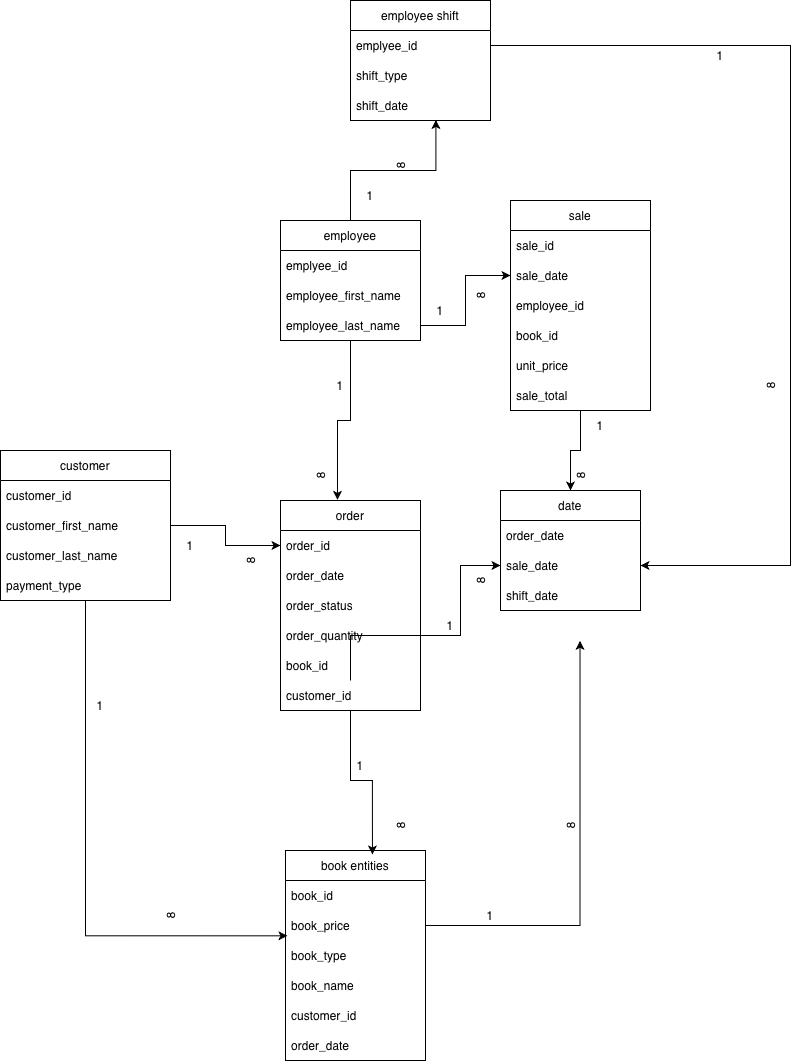

The diagram above was exported from draw.io. Its source (the exported page's mxGraphModel, read from the mxfile embedded in the PNG):
<mxGraphModel dx="1694" dy="1146" grid="1" gridSize="10" guides="1" tooltips="1" connect="1" arrows="1" fold="1" page="1" pageScale="1" pageWidth="850" pageHeight="1100" math="0" shadow="0">
  <root>
    <mxCell id="0" />
    <mxCell id="1" parent="0" />
    <mxCell id="pCR_zr2-Sa4-A_u45J_F-5" value="book entities" style="swimlane;fontStyle=0;childLayout=stackLayout;horizontal=1;startSize=30;horizontalStack=0;resizeParent=1;resizeParentMax=0;resizeLast=0;collapsible=1;marginBottom=0;whiteSpace=wrap;html=1;" parent="1" vertex="1">
      <mxGeometry x="425" y="960" width="140" height="210" as="geometry" />
    </mxCell>
    <mxCell id="pCR_zr2-Sa4-A_u45J_F-6" value="book_id" style="text;strokeColor=none;fillColor=none;align=left;verticalAlign=middle;spacingLeft=4;spacingRight=4;overflow=hidden;points=[[0,0.5],[1,0.5]];portConstraint=eastwest;rotatable=0;whiteSpace=wrap;html=1;" parent="pCR_zr2-Sa4-A_u45J_F-5" vertex="1">
      <mxGeometry y="30" width="140" height="30" as="geometry" />
    </mxCell>
    <mxCell id="pCR_zr2-Sa4-A_u45J_F-7" value="book_price" style="text;strokeColor=none;fillColor=none;align=left;verticalAlign=middle;spacingLeft=4;spacingRight=4;overflow=hidden;points=[[0,0.5],[1,0.5]];portConstraint=eastwest;rotatable=0;whiteSpace=wrap;html=1;" parent="pCR_zr2-Sa4-A_u45J_F-5" vertex="1">
      <mxGeometry y="60" width="140" height="30" as="geometry" />
    </mxCell>
    <mxCell id="pCR_zr2-Sa4-A_u45J_F-12" value="book_type" style="text;strokeColor=none;fillColor=none;align=left;verticalAlign=middle;spacingLeft=4;spacingRight=4;overflow=hidden;points=[[0,0.5],[1,0.5]];portConstraint=eastwest;rotatable=0;whiteSpace=wrap;html=1;" parent="pCR_zr2-Sa4-A_u45J_F-5" vertex="1">
      <mxGeometry y="90" width="140" height="30" as="geometry" />
    </mxCell>
    <mxCell id="pCR_zr2-Sa4-A_u45J_F-8" value="book_name" style="text;strokeColor=none;fillColor=none;align=left;verticalAlign=middle;spacingLeft=4;spacingRight=4;overflow=hidden;points=[[0,0.5],[1,0.5]];portConstraint=eastwest;rotatable=0;whiteSpace=wrap;html=1;" parent="pCR_zr2-Sa4-A_u45J_F-5" vertex="1">
      <mxGeometry y="120" width="140" height="30" as="geometry" />
    </mxCell>
    <mxCell id="uWtpdRf82dFWETjV-BD9-43" value="customer_id" style="text;strokeColor=none;fillColor=none;align=left;verticalAlign=middle;spacingLeft=4;spacingRight=4;overflow=hidden;points=[[0,0.5],[1,0.5]];portConstraint=eastwest;rotatable=0;whiteSpace=wrap;html=1;" vertex="1" parent="pCR_zr2-Sa4-A_u45J_F-5">
      <mxGeometry y="150" width="140" height="30" as="geometry" />
    </mxCell>
    <mxCell id="uWtpdRf82dFWETjV-BD9-45" value="order_date" style="text;strokeColor=none;fillColor=none;align=left;verticalAlign=middle;spacingLeft=4;spacingRight=4;overflow=hidden;points=[[0,0.5],[1,0.5]];portConstraint=eastwest;rotatable=0;whiteSpace=wrap;html=1;" vertex="1" parent="pCR_zr2-Sa4-A_u45J_F-5">
      <mxGeometry y="180" width="140" height="30" as="geometry" />
    </mxCell>
    <mxCell id="pCR_zr2-Sa4-A_u45J_F-13" value="1" style="text;html=1;whiteSpace=wrap;strokeColor=none;fillColor=none;align=center;verticalAlign=middle;rounded=0;" parent="1" vertex="1">
      <mxGeometry x="450" y="480" width="60" height="30" as="geometry" />
    </mxCell>
    <mxCell id="pCR_zr2-Sa4-A_u45J_F-18" value="8" style="text;html=1;whiteSpace=wrap;strokeColor=none;fillColor=none;align=center;verticalAlign=middle;rounded=0;rotation=-90;" parent="1" vertex="1">
      <mxGeometry x="430" y="570" width="60" height="30" as="geometry" />
    </mxCell>
    <mxCell id="PtavuUpojSUZfyCAWfKK-1" value="employee" style="swimlane;fontStyle=0;childLayout=stackLayout;horizontal=1;startSize=30;horizontalStack=0;resizeParent=1;resizeParentMax=0;resizeLast=0;collapsible=1;marginBottom=0;whiteSpace=wrap;html=1;" parent="1" vertex="1">
      <mxGeometry x="420" y="330" width="140" height="120" as="geometry" />
    </mxCell>
    <mxCell id="PtavuUpojSUZfyCAWfKK-2" value="emplyee_id" style="text;strokeColor=none;fillColor=none;align=left;verticalAlign=middle;spacingLeft=4;spacingRight=4;overflow=hidden;points=[[0,0.5],[1,0.5]];portConstraint=eastwest;rotatable=0;whiteSpace=wrap;html=1;" parent="PtavuUpojSUZfyCAWfKK-1" vertex="1">
      <mxGeometry y="30" width="140" height="30" as="geometry" />
    </mxCell>
    <mxCell id="PtavuUpojSUZfyCAWfKK-3" value="employee_first_name" style="text;strokeColor=none;fillColor=none;align=left;verticalAlign=middle;spacingLeft=4;spacingRight=4;overflow=hidden;points=[[0,0.5],[1,0.5]];portConstraint=eastwest;rotatable=0;whiteSpace=wrap;html=1;" parent="PtavuUpojSUZfyCAWfKK-1" vertex="1">
      <mxGeometry y="60" width="140" height="30" as="geometry" />
    </mxCell>
    <mxCell id="PtavuUpojSUZfyCAWfKK-4" value="employee_last_name" style="text;strokeColor=none;fillColor=none;align=left;verticalAlign=middle;spacingLeft=4;spacingRight=4;overflow=hidden;points=[[0,0.5],[1,0.5]];portConstraint=eastwest;rotatable=0;whiteSpace=wrap;html=1;" parent="PtavuUpojSUZfyCAWfKK-1" vertex="1">
      <mxGeometry y="90" width="140" height="30" as="geometry" />
    </mxCell>
    <mxCell id="PtavuUpojSUZfyCAWfKK-6" value="order" style="swimlane;fontStyle=0;childLayout=stackLayout;horizontal=1;startSize=30;horizontalStack=0;resizeParent=1;resizeParentMax=0;resizeLast=0;collapsible=1;marginBottom=0;whiteSpace=wrap;html=1;" parent="1" vertex="1">
      <mxGeometry x="420" y="610" width="140" height="210" as="geometry" />
    </mxCell>
    <mxCell id="PtavuUpojSUZfyCAWfKK-7" value="order_id" style="text;strokeColor=none;fillColor=none;align=left;verticalAlign=middle;spacingLeft=4;spacingRight=4;overflow=hidden;points=[[0,0.5],[1,0.5]];portConstraint=eastwest;rotatable=0;whiteSpace=wrap;html=1;" parent="PtavuUpojSUZfyCAWfKK-6" vertex="1">
      <mxGeometry y="30" width="140" height="30" as="geometry" />
    </mxCell>
    <mxCell id="PtavuUpojSUZfyCAWfKK-8" value="order_date" style="text;strokeColor=none;fillColor=none;align=left;verticalAlign=middle;spacingLeft=4;spacingRight=4;overflow=hidden;points=[[0,0.5],[1,0.5]];portConstraint=eastwest;rotatable=0;whiteSpace=wrap;html=1;" parent="PtavuUpojSUZfyCAWfKK-6" vertex="1">
      <mxGeometry y="60" width="140" height="30" as="geometry" />
    </mxCell>
    <mxCell id="uWtpdRf82dFWETjV-BD9-21" value="order_status" style="text;strokeColor=none;fillColor=none;align=left;verticalAlign=middle;spacingLeft=4;spacingRight=4;overflow=hidden;points=[[0,0.5],[1,0.5]];portConstraint=eastwest;rotatable=0;whiteSpace=wrap;html=1;" vertex="1" parent="PtavuUpojSUZfyCAWfKK-6">
      <mxGeometry y="90" width="140" height="30" as="geometry" />
    </mxCell>
    <mxCell id="uWtpdRf82dFWETjV-BD9-37" value="order_quantity" style="text;strokeColor=none;fillColor=none;align=left;verticalAlign=middle;spacingLeft=4;spacingRight=4;overflow=hidden;points=[[0,0.5],[1,0.5]];portConstraint=eastwest;rotatable=0;whiteSpace=wrap;html=1;" vertex="1" parent="PtavuUpojSUZfyCAWfKK-6">
      <mxGeometry y="120" width="140" height="30" as="geometry" />
    </mxCell>
    <mxCell id="PtavuUpojSUZfyCAWfKK-10" value="book_id" style="text;strokeColor=none;fillColor=none;align=left;verticalAlign=middle;spacingLeft=4;spacingRight=4;overflow=hidden;points=[[0,0.5],[1,0.5]];portConstraint=eastwest;rotatable=0;whiteSpace=wrap;html=1;" parent="PtavuUpojSUZfyCAWfKK-6" vertex="1">
      <mxGeometry y="150" width="140" height="30" as="geometry" />
    </mxCell>
    <mxCell id="PtavuUpojSUZfyCAWfKK-9" value="customer_id" style="text;strokeColor=none;fillColor=none;align=left;verticalAlign=middle;spacingLeft=4;spacingRight=4;overflow=hidden;points=[[0,0.5],[1,0.5]];portConstraint=eastwest;rotatable=0;whiteSpace=wrap;html=1;" parent="PtavuUpojSUZfyCAWfKK-6" vertex="1">
      <mxGeometry y="180" width="140" height="30" as="geometry" />
    </mxCell>
    <mxCell id="PtavuUpojSUZfyCAWfKK-29" value="date" style="swimlane;fontStyle=0;childLayout=stackLayout;horizontal=1;startSize=30;horizontalStack=0;resizeParent=1;resizeParentMax=0;resizeLast=0;collapsible=1;marginBottom=0;whiteSpace=wrap;html=1;" parent="1" vertex="1">
      <mxGeometry x="640" y="600" width="140" height="120" as="geometry" />
    </mxCell>
    <mxCell id="PtavuUpojSUZfyCAWfKK-30" value="order_date" style="text;strokeColor=none;fillColor=none;align=left;verticalAlign=middle;spacingLeft=4;spacingRight=4;overflow=hidden;points=[[0,0.5],[1,0.5]];portConstraint=eastwest;rotatable=0;whiteSpace=wrap;html=1;" parent="PtavuUpojSUZfyCAWfKK-29" vertex="1">
      <mxGeometry y="30" width="140" height="30" as="geometry" />
    </mxCell>
    <mxCell id="uWtpdRf82dFWETjV-BD9-23" value="sale_date" style="text;strokeColor=none;fillColor=none;align=left;verticalAlign=middle;spacingLeft=4;spacingRight=4;overflow=hidden;points=[[0,0.5],[1,0.5]];portConstraint=eastwest;rotatable=0;whiteSpace=wrap;html=1;" vertex="1" parent="PtavuUpojSUZfyCAWfKK-29">
      <mxGeometry y="60" width="140" height="30" as="geometry" />
    </mxCell>
    <mxCell id="uWtpdRf82dFWETjV-BD9-41" value="shift_date" style="text;strokeColor=none;fillColor=none;align=left;verticalAlign=middle;spacingLeft=4;spacingRight=4;overflow=hidden;points=[[0,0.5],[1,0.5]];portConstraint=eastwest;rotatable=0;whiteSpace=wrap;html=1;" vertex="1" parent="PtavuUpojSUZfyCAWfKK-29">
      <mxGeometry y="90" width="140" height="30" as="geometry" />
    </mxCell>
    <mxCell id="uWtpdRf82dFWETjV-BD9-27" style="edgeStyle=orthogonalEdgeStyle;rounded=0;orthogonalLoop=1;jettySize=auto;html=1;entryX=0;entryY=0.5;entryDx=0;entryDy=0;" edge="1" parent="1" source="PtavuUpojSUZfyCAWfKK-36" target="PtavuUpojSUZfyCAWfKK-7">
      <mxGeometry relative="1" as="geometry" />
    </mxCell>
    <mxCell id="PtavuUpojSUZfyCAWfKK-36" value="customer" style="swimlane;fontStyle=0;childLayout=stackLayout;horizontal=1;startSize=30;horizontalStack=0;resizeParent=1;resizeParentMax=0;resizeLast=0;collapsible=1;marginBottom=0;whiteSpace=wrap;html=1;" parent="1" vertex="1">
      <mxGeometry x="140" y="560" width="170" height="150" as="geometry" />
    </mxCell>
    <mxCell id="PtavuUpojSUZfyCAWfKK-37" value="customer_id" style="text;strokeColor=none;fillColor=none;align=left;verticalAlign=middle;spacingLeft=4;spacingRight=4;overflow=hidden;points=[[0,0.5],[1,0.5]];portConstraint=eastwest;rotatable=0;whiteSpace=wrap;html=1;" parent="PtavuUpojSUZfyCAWfKK-36" vertex="1">
      <mxGeometry y="30" width="170" height="30" as="geometry" />
    </mxCell>
    <mxCell id="PtavuUpojSUZfyCAWfKK-38" value="customer_first_name" style="text;strokeColor=none;fillColor=none;align=left;verticalAlign=middle;spacingLeft=4;spacingRight=4;overflow=hidden;points=[[0,0.5],[1,0.5]];portConstraint=eastwest;rotatable=0;whiteSpace=wrap;html=1;" parent="PtavuUpojSUZfyCAWfKK-36" vertex="1">
      <mxGeometry y="60" width="170" height="30" as="geometry" />
    </mxCell>
    <mxCell id="PtavuUpojSUZfyCAWfKK-39" value="customer_last_name" style="text;strokeColor=none;fillColor=none;align=left;verticalAlign=middle;spacingLeft=4;spacingRight=4;overflow=hidden;points=[[0,0.5],[1,0.5]];portConstraint=eastwest;rotatable=0;whiteSpace=wrap;html=1;" parent="PtavuUpojSUZfyCAWfKK-36" vertex="1">
      <mxGeometry y="90" width="170" height="30" as="geometry" />
    </mxCell>
    <mxCell id="uWtpdRf82dFWETjV-BD9-35" value="payment_type" style="text;strokeColor=none;fillColor=none;align=left;verticalAlign=middle;spacingLeft=4;spacingRight=4;overflow=hidden;points=[[0,0.5],[1,0.5]];portConstraint=eastwest;rotatable=0;whiteSpace=wrap;html=1;" vertex="1" parent="PtavuUpojSUZfyCAWfKK-36">
      <mxGeometry y="120" width="170" height="30" as="geometry" />
    </mxCell>
    <mxCell id="uWtpdRf82dFWETjV-BD9-25" style="edgeStyle=orthogonalEdgeStyle;rounded=0;orthogonalLoop=1;jettySize=auto;html=1;entryX=0.5;entryY=0;entryDx=0;entryDy=0;" edge="1" parent="1" source="PtavuUpojSUZfyCAWfKK-19" target="PtavuUpojSUZfyCAWfKK-29">
      <mxGeometry relative="1" as="geometry" />
    </mxCell>
    <mxCell id="PtavuUpojSUZfyCAWfKK-19" value="sale" style="swimlane;fontStyle=0;childLayout=stackLayout;horizontal=1;startSize=30;horizontalStack=0;resizeParent=1;resizeParentMax=0;resizeLast=0;collapsible=1;marginBottom=0;whiteSpace=wrap;html=1;" parent="1" vertex="1">
      <mxGeometry x="650" y="310" width="140" height="210" as="geometry" />
    </mxCell>
    <mxCell id="PtavuUpojSUZfyCAWfKK-20" value="sale_id" style="text;strokeColor=none;fillColor=none;align=left;verticalAlign=middle;spacingLeft=4;spacingRight=4;overflow=hidden;points=[[0,0.5],[1,0.5]];portConstraint=eastwest;rotatable=0;whiteSpace=wrap;html=1;" parent="PtavuUpojSUZfyCAWfKK-19" vertex="1">
      <mxGeometry y="30" width="140" height="30" as="geometry" />
    </mxCell>
    <mxCell id="PtavuUpojSUZfyCAWfKK-21" value="sale_date" style="text;strokeColor=none;fillColor=none;align=left;verticalAlign=middle;spacingLeft=4;spacingRight=4;overflow=hidden;points=[[0,0.5],[1,0.5]];portConstraint=eastwest;rotatable=0;whiteSpace=wrap;html=1;" parent="PtavuUpojSUZfyCAWfKK-19" vertex="1">
      <mxGeometry y="60" width="140" height="30" as="geometry" />
    </mxCell>
    <mxCell id="PtavuUpojSUZfyCAWfKK-23" value="employee_id" style="text;strokeColor=none;fillColor=none;align=left;verticalAlign=middle;spacingLeft=4;spacingRight=4;overflow=hidden;points=[[0,0.5],[1,0.5]];portConstraint=eastwest;rotatable=0;whiteSpace=wrap;html=1;" parent="PtavuUpojSUZfyCAWfKK-19" vertex="1">
      <mxGeometry y="90" width="140" height="30" as="geometry" />
    </mxCell>
    <mxCell id="PtavuUpojSUZfyCAWfKK-22" value="book_id" style="text;strokeColor=none;fillColor=none;align=left;verticalAlign=middle;spacingLeft=4;spacingRight=4;overflow=hidden;points=[[0,0.5],[1,0.5]];portConstraint=eastwest;rotatable=0;whiteSpace=wrap;html=1;" parent="PtavuUpojSUZfyCAWfKK-19" vertex="1">
      <mxGeometry y="120" width="140" height="30" as="geometry" />
    </mxCell>
    <mxCell id="uWtpdRf82dFWETjV-BD9-36" value="unit_price" style="text;strokeColor=none;fillColor=none;align=left;verticalAlign=middle;spacingLeft=4;spacingRight=4;overflow=hidden;points=[[0,0.5],[1,0.5]];portConstraint=eastwest;rotatable=0;whiteSpace=wrap;html=1;" vertex="1" parent="PtavuUpojSUZfyCAWfKK-19">
      <mxGeometry y="150" width="140" height="30" as="geometry" />
    </mxCell>
    <mxCell id="uWtpdRf82dFWETjV-BD9-38" value="sale_total" style="text;strokeColor=none;fillColor=none;align=left;verticalAlign=middle;spacingLeft=4;spacingRight=4;overflow=hidden;points=[[0,0.5],[1,0.5]];portConstraint=eastwest;rotatable=0;whiteSpace=wrap;html=1;" vertex="1" parent="PtavuUpojSUZfyCAWfKK-19">
      <mxGeometry y="180" width="140" height="30" as="geometry" />
    </mxCell>
    <mxCell id="uWtpdRf82dFWETjV-BD9-9" value="1" style="text;html=1;whiteSpace=wrap;strokeColor=none;fillColor=none;align=center;verticalAlign=middle;rounded=0;" vertex="1" parent="1">
      <mxGeometry x="210" y="800" width="60" height="30" as="geometry" />
    </mxCell>
    <mxCell id="uWtpdRf82dFWETjV-BD9-10" value="8" style="text;html=1;whiteSpace=wrap;strokeColor=none;fillColor=none;align=center;verticalAlign=middle;rounded=0;rotation=-90;" vertex="1" parent="1">
      <mxGeometry x="590" y="390" width="60" height="30" as="geometry" />
    </mxCell>
    <mxCell id="uWtpdRf82dFWETjV-BD9-11" value="1" style="text;html=1;whiteSpace=wrap;strokeColor=none;fillColor=none;align=center;verticalAlign=middle;rounded=0;" vertex="1" parent="1">
      <mxGeometry x="300" y="640" width="60" height="30" as="geometry" />
    </mxCell>
    <mxCell id="uWtpdRf82dFWETjV-BD9-12" value="8" style="text;html=1;whiteSpace=wrap;strokeColor=none;fillColor=none;align=center;verticalAlign=middle;rounded=0;rotation=-90;" vertex="1" parent="1">
      <mxGeometry x="360" y="655" width="60" height="30" as="geometry" />
    </mxCell>
    <mxCell id="uWtpdRf82dFWETjV-BD9-13" value="1" style="text;html=1;whiteSpace=wrap;strokeColor=none;fillColor=none;align=center;verticalAlign=middle;rounded=0;" vertex="1" parent="1">
      <mxGeometry x="470" y="860" width="60" height="30" as="geometry" />
    </mxCell>
    <mxCell id="uWtpdRf82dFWETjV-BD9-14" value="1" style="text;html=1;whiteSpace=wrap;strokeColor=none;fillColor=none;align=center;verticalAlign=middle;rounded=0;" vertex="1" parent="1">
      <mxGeometry x="710" y="520" width="60" height="30" as="geometry" />
    </mxCell>
    <mxCell id="uWtpdRf82dFWETjV-BD9-15" value="1" style="text;html=1;whiteSpace=wrap;strokeColor=none;fillColor=none;align=center;verticalAlign=middle;rounded=0;" vertex="1" parent="1">
      <mxGeometry x="560" y="720" width="60" height="30" as="geometry" />
    </mxCell>
    <mxCell id="uWtpdRf82dFWETjV-BD9-16" value="1" style="text;html=1;whiteSpace=wrap;strokeColor=none;fillColor=none;align=center;verticalAlign=middle;rounded=0;" vertex="1" parent="1">
      <mxGeometry x="550" y="410" width="60" height="20" as="geometry" />
    </mxCell>
    <mxCell id="uWtpdRf82dFWETjV-BD9-17" value="8" style="text;html=1;whiteSpace=wrap;strokeColor=none;fillColor=none;align=center;verticalAlign=middle;rounded=0;rotation=-90;" vertex="1" parent="1">
      <mxGeometry x="510" y="920" width="60" height="30" as="geometry" />
    </mxCell>
    <mxCell id="uWtpdRf82dFWETjV-BD9-18" value="8" style="text;html=1;whiteSpace=wrap;strokeColor=none;fillColor=none;align=center;verticalAlign=middle;rounded=0;rotation=-90;" vertex="1" parent="1">
      <mxGeometry x="280" y="1010" width="60" height="30" as="geometry" />
    </mxCell>
    <mxCell id="uWtpdRf82dFWETjV-BD9-20" value="8" style="text;html=1;whiteSpace=wrap;strokeColor=none;fillColor=none;align=center;verticalAlign=middle;rounded=0;rotation=-90;" vertex="1" parent="1">
      <mxGeometry x="690" y="570" width="60" height="30" as="geometry" />
    </mxCell>
    <mxCell id="uWtpdRf82dFWETjV-BD9-24" style="edgeStyle=orthogonalEdgeStyle;rounded=0;orthogonalLoop=1;jettySize=auto;html=1;entryX=0;entryY=0.5;entryDx=0;entryDy=0;" edge="1" parent="1" source="PtavuUpojSUZfyCAWfKK-4" target="PtavuUpojSUZfyCAWfKK-21">
      <mxGeometry relative="1" as="geometry" />
    </mxCell>
    <mxCell id="uWtpdRf82dFWETjV-BD9-29" style="edgeStyle=orthogonalEdgeStyle;rounded=0;orthogonalLoop=1;jettySize=auto;html=1;entryX=0.621;entryY=0.019;entryDx=0;entryDy=0;entryPerimeter=0;" edge="1" parent="1" source="PtavuUpojSUZfyCAWfKK-6" target="pCR_zr2-Sa4-A_u45J_F-5">
      <mxGeometry relative="1" as="geometry" />
    </mxCell>
    <mxCell id="uWtpdRf82dFWETjV-BD9-19" value="8" style="text;html=1;whiteSpace=wrap;strokeColor=none;fillColor=none;align=center;verticalAlign=middle;rounded=0;rotation=-90;" vertex="1" parent="1">
      <mxGeometry x="590" y="675" width="60" height="30" as="geometry" />
    </mxCell>
    <mxCell id="uWtpdRf82dFWETjV-BD9-31" style="edgeStyle=orthogonalEdgeStyle;rounded=0;orthogonalLoop=1;jettySize=auto;html=1;entryX=0.407;entryY=-0.003;entryDx=0;entryDy=0;entryPerimeter=0;" edge="1" parent="1" source="PtavuUpojSUZfyCAWfKK-1" target="PtavuUpojSUZfyCAWfKK-6">
      <mxGeometry relative="1" as="geometry" />
    </mxCell>
    <mxCell id="uWtpdRf82dFWETjV-BD9-32" style="edgeStyle=orthogonalEdgeStyle;rounded=0;orthogonalLoop=1;jettySize=auto;html=1;entryX=0.014;entryY=0.844;entryDx=0;entryDy=0;entryPerimeter=0;" edge="1" parent="1" source="PtavuUpojSUZfyCAWfKK-36" target="pCR_zr2-Sa4-A_u45J_F-7">
      <mxGeometry relative="1" as="geometry" />
    </mxCell>
    <mxCell id="uWtpdRf82dFWETjV-BD9-33" style="edgeStyle=orthogonalEdgeStyle;rounded=0;orthogonalLoop=1;jettySize=auto;html=1;" edge="1" parent="1" source="PtavuUpojSUZfyCAWfKK-9">
      <mxGeometry relative="1" as="geometry">
        <mxPoint x="640" y="675" as="targetPoint" />
        <Array as="points">
          <mxPoint x="600" y="745" />
          <mxPoint x="600" y="675" />
        </Array>
      </mxGeometry>
    </mxCell>
    <mxCell id="uWtpdRf82dFWETjV-BD9-44" style="edgeStyle=orthogonalEdgeStyle;rounded=0;orthogonalLoop=1;jettySize=auto;html=1;entryX=0.568;entryY=1.011;entryDx=0;entryDy=0;entryPerimeter=0;" edge="1" parent="1" source="pCR_zr2-Sa4-A_u45J_F-7">
      <mxGeometry relative="1" as="geometry">
        <mxPoint x="719.52" y="750.3299999999999" as="targetPoint" />
      </mxGeometry>
    </mxCell>
    <mxCell id="uWtpdRf82dFWETjV-BD9-46" value="1" style="text;html=1;whiteSpace=wrap;strokeColor=none;fillColor=none;align=center;verticalAlign=middle;rounded=0;" vertex="1" parent="1">
      <mxGeometry x="600" y="1010" width="60" height="30" as="geometry" />
    </mxCell>
    <mxCell id="uWtpdRf82dFWETjV-BD9-48" value="8" style="text;html=1;whiteSpace=wrap;strokeColor=none;fillColor=none;align=center;verticalAlign=middle;rounded=0;rotation=-90;" vertex="1" parent="1">
      <mxGeometry x="680" y="920" width="60" height="30" as="geometry" />
    </mxCell>
    <mxCell id="uWtpdRf82dFWETjV-BD9-49" value="employee shift" style="swimlane;fontStyle=0;childLayout=stackLayout;horizontal=1;startSize=30;horizontalStack=0;resizeParent=1;resizeParentMax=0;resizeLast=0;collapsible=1;marginBottom=0;whiteSpace=wrap;html=1;" vertex="1" parent="1">
      <mxGeometry x="490" y="110" width="140" height="120" as="geometry" />
    </mxCell>
    <mxCell id="uWtpdRf82dFWETjV-BD9-50" value="emplyee_id" style="text;strokeColor=none;fillColor=none;align=left;verticalAlign=middle;spacingLeft=4;spacingRight=4;overflow=hidden;points=[[0,0.5],[1,0.5]];portConstraint=eastwest;rotatable=0;whiteSpace=wrap;html=1;" vertex="1" parent="uWtpdRf82dFWETjV-BD9-49">
      <mxGeometry y="30" width="140" height="30" as="geometry" />
    </mxCell>
    <mxCell id="uWtpdRf82dFWETjV-BD9-51" value="shift_type" style="text;strokeColor=none;fillColor=none;align=left;verticalAlign=middle;spacingLeft=4;spacingRight=4;overflow=hidden;points=[[0,0.5],[1,0.5]];portConstraint=eastwest;rotatable=0;whiteSpace=wrap;html=1;" vertex="1" parent="uWtpdRf82dFWETjV-BD9-49">
      <mxGeometry y="60" width="140" height="30" as="geometry" />
    </mxCell>
    <mxCell id="uWtpdRf82dFWETjV-BD9-52" value="shift_date" style="text;strokeColor=none;fillColor=none;align=left;verticalAlign=middle;spacingLeft=4;spacingRight=4;overflow=hidden;points=[[0,0.5],[1,0.5]];portConstraint=eastwest;rotatable=0;whiteSpace=wrap;html=1;" vertex="1" parent="uWtpdRf82dFWETjV-BD9-49">
      <mxGeometry y="90" width="140" height="30" as="geometry" />
    </mxCell>
    <mxCell id="uWtpdRf82dFWETjV-BD9-53" style="edgeStyle=orthogonalEdgeStyle;rounded=0;orthogonalLoop=1;jettySize=auto;html=1;exitX=0.5;exitY=0;exitDx=0;exitDy=0;entryX=0.61;entryY=0.983;entryDx=0;entryDy=0;entryPerimeter=0;" edge="1" parent="1" source="PtavuUpojSUZfyCAWfKK-1" target="uWtpdRf82dFWETjV-BD9-52">
      <mxGeometry relative="1" as="geometry" />
    </mxCell>
    <mxCell id="uWtpdRf82dFWETjV-BD9-54" style="edgeStyle=orthogonalEdgeStyle;rounded=0;orthogonalLoop=1;jettySize=auto;html=1;exitX=1;exitY=0.5;exitDx=0;exitDy=0;entryX=1;entryY=0.5;entryDx=0;entryDy=0;" edge="1" parent="1" source="uWtpdRf82dFWETjV-BD9-50" target="uWtpdRf82dFWETjV-BD9-23">
      <mxGeometry relative="1" as="geometry">
        <Array as="points">
          <mxPoint x="930" y="155" />
          <mxPoint x="930" y="675" />
        </Array>
      </mxGeometry>
    </mxCell>
    <mxCell id="uWtpdRf82dFWETjV-BD9-56" value="1" style="text;html=1;whiteSpace=wrap;strokeColor=none;fillColor=none;align=center;verticalAlign=middle;rounded=0;" vertex="1" parent="1">
      <mxGeometry x="480" y="290" width="60" height="30" as="geometry" />
    </mxCell>
    <mxCell id="uWtpdRf82dFWETjV-BD9-57" value="8" style="text;html=1;whiteSpace=wrap;strokeColor=none;fillColor=none;align=center;verticalAlign=middle;rounded=0;rotation=-90;" vertex="1" parent="1">
      <mxGeometry x="510" y="260" width="60" height="30" as="geometry" />
    </mxCell>
    <mxCell id="uWtpdRf82dFWETjV-BD9-58" value="1" style="text;html=1;whiteSpace=wrap;strokeColor=none;fillColor=none;align=center;verticalAlign=middle;rounded=0;" vertex="1" parent="1">
      <mxGeometry x="830" y="150" width="60" height="30" as="geometry" />
    </mxCell>
    <mxCell id="uWtpdRf82dFWETjV-BD9-59" value="8" style="text;html=1;whiteSpace=wrap;strokeColor=none;fillColor=none;align=center;verticalAlign=middle;rounded=0;rotation=-90;" vertex="1" parent="1">
      <mxGeometry x="880" y="480" width="60" height="30" as="geometry" />
    </mxCell>
  </root>
</mxGraphModel>